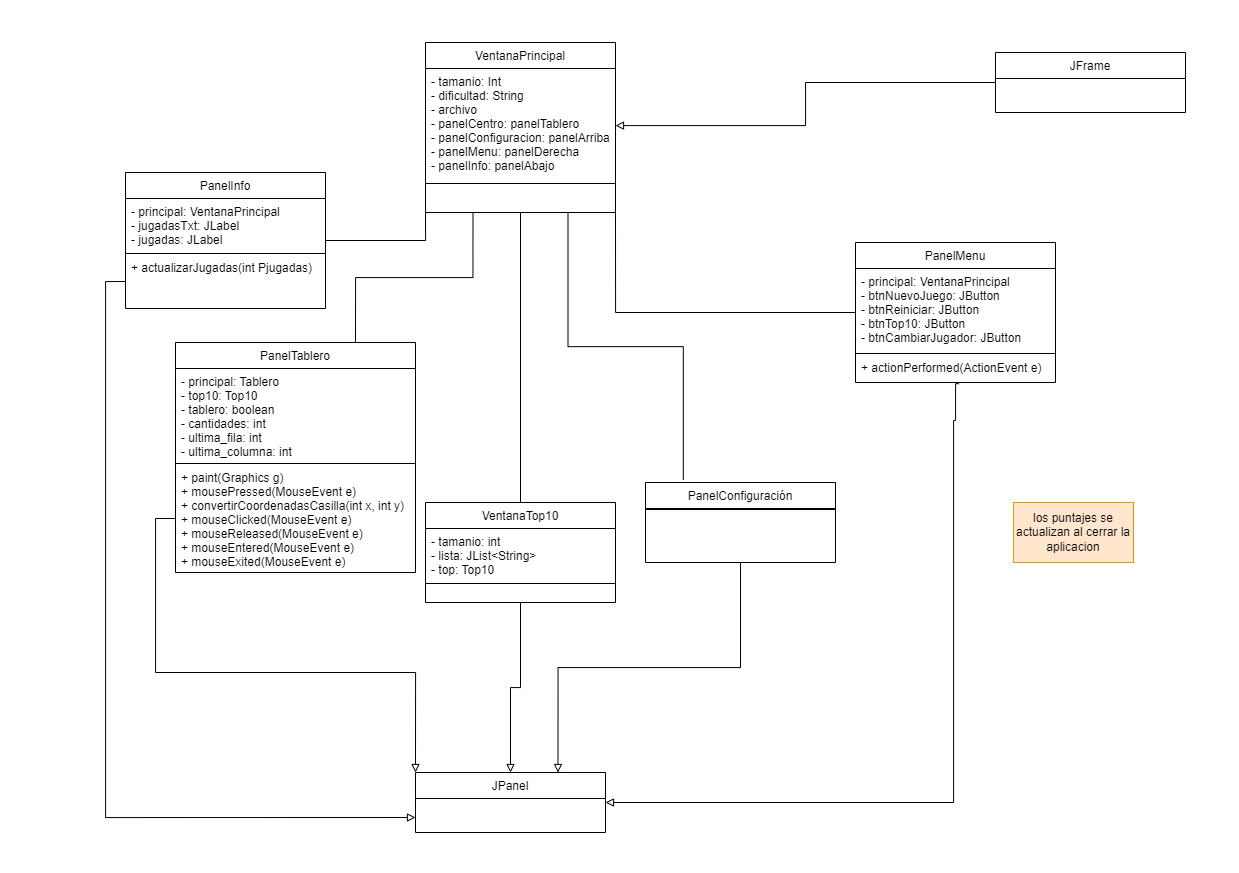

The diagram above was exported from draw.io. Its source (the exported page's mxGraphModel, read from the mxfile embedded in the PNG):
<mxGraphModel dx="2055" dy="760" grid="1" gridSize="10" guides="1" tooltips="1" connect="1" arrows="1" fold="1" page="1" pageScale="1" pageWidth="413" pageHeight="291" math="0" shadow="0">
  <root>
    <mxCell id="WIyWlLk6GJQsqaUBKTNV-0" />
    <mxCell id="WIyWlLk6GJQsqaUBKTNV-1" parent="WIyWlLk6GJQsqaUBKTNV-0" />
    <mxCell id="9ttfA5x0lr-IszZUzFq2-20" style="edgeStyle=orthogonalEdgeStyle;rounded=0;orthogonalLoop=1;jettySize=auto;html=1;endArrow=none;endFill=0;exitX=0.25;exitY=1;exitDx=0;exitDy=0;entryX=0.75;entryY=0;entryDx=0;entryDy=0;" edge="1" parent="WIyWlLk6GJQsqaUBKTNV-1" source="zkfFHV4jXpPFQw0GAbJ--0" target="9ttfA5x0lr-IszZUzFq2-17">
      <mxGeometry relative="1" as="geometry" />
    </mxCell>
    <mxCell id="9ttfA5x0lr-IszZUzFq2-31" style="edgeStyle=orthogonalEdgeStyle;rounded=0;orthogonalLoop=1;jettySize=auto;html=1;endArrow=block;endFill=0;exitX=0;exitY=0.5;exitDx=0;exitDy=0;" edge="1" parent="WIyWlLk6GJQsqaUBKTNV-1" source="9ttfA5x0lr-IszZUzFq2-28" target="zkfFHV4jXpPFQw0GAbJ--1">
      <mxGeometry relative="1" as="geometry">
        <mxPoint x="492" y="342" as="sourcePoint" />
        <mxPoint x="220" y="100" as="targetPoint" />
      </mxGeometry>
    </mxCell>
    <mxCell id="zkfFHV4jXpPFQw0GAbJ--0" value="VentanaPrincipal" style="swimlane;fontStyle=0;align=center;verticalAlign=top;childLayout=stackLayout;horizontal=1;startSize=26;horizontalStack=0;resizeParent=1;resizeLast=0;collapsible=1;marginBottom=0;rounded=0;shadow=0;strokeWidth=1;" parent="WIyWlLk6GJQsqaUBKTNV-1" vertex="1">
      <mxGeometry x="12" y="42" width="190" height="170" as="geometry">
        <mxRectangle x="230" y="140" width="160" height="26" as="alternateBounds" />
      </mxGeometry>
    </mxCell>
    <mxCell id="zkfFHV4jXpPFQw0GAbJ--1" value="- tamanio: Int&#10;- dificultad: String&#10;- archivo&#10;- panelCentro: panelTablero&#10;- panelConfiguracion: panelArriba&#10;- panelMenu: panelDerecha&#10;- panelInfo: panelAbajo" style="text;align=left;verticalAlign=top;spacingLeft=4;spacingRight=4;overflow=hidden;rotatable=0;points=[[0,0.5],[1,0.5]];portConstraint=eastwest;" parent="zkfFHV4jXpPFQw0GAbJ--0" vertex="1">
      <mxGeometry y="26" width="190" height="114" as="geometry" />
    </mxCell>
    <mxCell id="zkfFHV4jXpPFQw0GAbJ--4" value="" style="line;html=1;strokeWidth=1;align=left;verticalAlign=middle;spacingTop=-1;spacingLeft=3;spacingRight=3;rotatable=0;labelPosition=right;points=[];portConstraint=eastwest;" parent="zkfFHV4jXpPFQw0GAbJ--0" vertex="1">
      <mxGeometry y="140" width="190" height="2" as="geometry" />
    </mxCell>
    <mxCell id="zkfFHV4jXpPFQw0GAbJ--26" value="" style="endArrow=none;shadow=0;strokeWidth=1;rounded=0;endFill=0;edgeStyle=elbowEdgeStyle;elbow=vertical;entryX=0.199;entryY=-0.033;entryDx=0;entryDy=0;exitX=0.75;exitY=1;exitDx=0;exitDy=0;entryPerimeter=0;" parent="WIyWlLk6GJQsqaUBKTNV-1" source="zkfFHV4jXpPFQw0GAbJ--0" target="9ttfA5x0lr-IszZUzFq2-1" edge="1">
      <mxGeometry x="0.5" y="41" relative="1" as="geometry">
        <mxPoint x="182" y="212" as="sourcePoint" />
        <mxPoint x="492" y="202" as="targetPoint" />
        <mxPoint x="-40" y="32" as="offset" />
      </mxGeometry>
    </mxCell>
    <mxCell id="9ttfA5x0lr-IszZUzFq2-45" style="edgeStyle=orthogonalEdgeStyle;rounded=0;orthogonalLoop=1;jettySize=auto;html=1;exitX=0.5;exitY=1;exitDx=0;exitDy=0;entryX=0.75;entryY=0;entryDx=0;entryDy=0;endArrow=block;endFill=0;" edge="1" parent="WIyWlLk6GJQsqaUBKTNV-1" source="9ttfA5x0lr-IszZUzFq2-1" target="9ttfA5x0lr-IszZUzFq2-35">
      <mxGeometry relative="1" as="geometry" />
    </mxCell>
    <mxCell id="9ttfA5x0lr-IszZUzFq2-1" value="PanelConfiguración" style="swimlane;fontStyle=0;align=center;verticalAlign=top;childLayout=stackLayout;horizontal=1;startSize=26;horizontalStack=0;resizeParent=1;resizeLast=0;collapsible=1;marginBottom=0;rounded=0;shadow=0;strokeWidth=1;" vertex="1" parent="WIyWlLk6GJQsqaUBKTNV-1">
      <mxGeometry x="232" y="482" width="190" height="80" as="geometry">
        <mxRectangle x="230" y="140" width="160" height="26" as="alternateBounds" />
      </mxGeometry>
    </mxCell>
    <mxCell id="9ttfA5x0lr-IszZUzFq2-3" value="" style="line;html=1;strokeWidth=1;align=left;verticalAlign=middle;spacingTop=-1;spacingLeft=3;spacingRight=3;rotatable=0;labelPosition=right;points=[];portConstraint=eastwest;" vertex="1" parent="9ttfA5x0lr-IszZUzFq2-1">
      <mxGeometry y="26" width="190" height="2" as="geometry" />
    </mxCell>
    <mxCell id="9ttfA5x0lr-IszZUzFq2-8" style="edgeStyle=orthogonalEdgeStyle;rounded=0;orthogonalLoop=1;jettySize=auto;html=1;endArrow=none;endFill=0;entryX=0;entryY=1;entryDx=0;entryDy=0;" edge="1" parent="WIyWlLk6GJQsqaUBKTNV-1" source="9ttfA5x0lr-IszZUzFq2-5" target="zkfFHV4jXpPFQw0GAbJ--0">
      <mxGeometry relative="1" as="geometry">
        <mxPoint x="32" y="212" as="targetPoint" />
      </mxGeometry>
    </mxCell>
    <mxCell id="9ttfA5x0lr-IszZUzFq2-5" value="PanelInfo" style="swimlane;fontStyle=0;align=center;verticalAlign=top;childLayout=stackLayout;horizontal=1;startSize=26;horizontalStack=0;resizeParent=1;resizeLast=0;collapsible=1;marginBottom=0;rounded=0;shadow=0;strokeWidth=1;" vertex="1" parent="WIyWlLk6GJQsqaUBKTNV-1">
      <mxGeometry x="-288" y="172" width="200" height="136" as="geometry">
        <mxRectangle x="230" y="140" width="160" height="26" as="alternateBounds" />
      </mxGeometry>
    </mxCell>
    <mxCell id="9ttfA5x0lr-IszZUzFq2-6" value="- principal: VentanaPrincipal&#10;- jugadasTxt: JLabel&#10;- jugadas: JLabel" style="text;align=left;verticalAlign=top;spacingLeft=4;spacingRight=4;overflow=hidden;rotatable=0;points=[[0,0.5],[1,0.5]];portConstraint=eastwest;" vertex="1" parent="9ttfA5x0lr-IszZUzFq2-5">
      <mxGeometry y="26" width="200" height="54" as="geometry" />
    </mxCell>
    <mxCell id="9ttfA5x0lr-IszZUzFq2-7" value="" style="line;html=1;strokeWidth=1;align=left;verticalAlign=middle;spacingTop=-1;spacingLeft=3;spacingRight=3;rotatable=0;labelPosition=right;points=[];portConstraint=eastwest;" vertex="1" parent="9ttfA5x0lr-IszZUzFq2-5">
      <mxGeometry y="80" width="200" height="2" as="geometry" />
    </mxCell>
    <mxCell id="9ttfA5x0lr-IszZUzFq2-33" value="+ actualizarJugadas(int Pjugadas)" style="text;align=left;verticalAlign=top;spacingLeft=4;spacingRight=4;overflow=hidden;rotatable=0;points=[[0,0.5],[1,0.5]];portConstraint=eastwest;" vertex="1" parent="9ttfA5x0lr-IszZUzFq2-5">
      <mxGeometry y="82" width="200" height="54" as="geometry" />
    </mxCell>
    <mxCell id="9ttfA5x0lr-IszZUzFq2-12" style="edgeStyle=orthogonalEdgeStyle;rounded=0;orthogonalLoop=1;jettySize=auto;html=1;entryX=1;entryY=1;entryDx=0;entryDy=0;endArrow=none;endFill=0;" edge="1" parent="WIyWlLk6GJQsqaUBKTNV-1" source="9ttfA5x0lr-IszZUzFq2-9" target="zkfFHV4jXpPFQw0GAbJ--0">
      <mxGeometry relative="1" as="geometry" />
    </mxCell>
    <mxCell id="9ttfA5x0lr-IszZUzFq2-9" value="PanelMenu" style="swimlane;fontStyle=0;align=center;verticalAlign=top;childLayout=stackLayout;horizontal=1;startSize=26;horizontalStack=0;resizeParent=1;resizeLast=0;collapsible=1;marginBottom=0;rounded=0;shadow=0;strokeWidth=1;" vertex="1" parent="WIyWlLk6GJQsqaUBKTNV-1">
      <mxGeometry x="442" y="242" width="200" height="140" as="geometry">
        <mxRectangle x="230" y="140" width="160" height="26" as="alternateBounds" />
      </mxGeometry>
    </mxCell>
    <mxCell id="9ttfA5x0lr-IszZUzFq2-10" value="- principal: VentanaPrincipal&#10;- btnNuevoJuego: JButton&#10;- btnReiniciar: JButton&#10;- btnTop10: JButton&#10;- btnCambiarJugador: JButton" style="text;align=left;verticalAlign=top;spacingLeft=4;spacingRight=4;overflow=hidden;rotatable=0;points=[[0,0.5],[1,0.5]];portConstraint=eastwest;" vertex="1" parent="9ttfA5x0lr-IszZUzFq2-9">
      <mxGeometry y="26" width="200" height="84" as="geometry" />
    </mxCell>
    <mxCell id="9ttfA5x0lr-IszZUzFq2-11" value="" style="line;html=1;strokeWidth=1;align=left;verticalAlign=middle;spacingTop=-1;spacingLeft=3;spacingRight=3;rotatable=0;labelPosition=right;points=[];portConstraint=eastwest;" vertex="1" parent="9ttfA5x0lr-IszZUzFq2-9">
      <mxGeometry y="110" width="200" height="2" as="geometry" />
    </mxCell>
    <mxCell id="9ttfA5x0lr-IszZUzFq2-15" value="+ actionPerformed(ActionEvent e)" style="text;align=left;verticalAlign=top;spacingLeft=4;spacingRight=4;overflow=hidden;rotatable=0;points=[[0,0.5],[1,0.5]];portConstraint=eastwest;" vertex="1" parent="9ttfA5x0lr-IszZUzFq2-9">
      <mxGeometry y="112" width="200" height="28" as="geometry" />
    </mxCell>
    <mxCell id="9ttfA5x0lr-IszZUzFq2-17" value="PanelTablero" style="swimlane;fontStyle=0;align=center;verticalAlign=top;childLayout=stackLayout;horizontal=1;startSize=26;horizontalStack=0;resizeParent=1;resizeLast=0;collapsible=1;marginBottom=0;rounded=0;shadow=0;strokeWidth=1;" vertex="1" parent="WIyWlLk6GJQsqaUBKTNV-1">
      <mxGeometry x="-238" y="342" width="240" height="230" as="geometry">
        <mxRectangle x="230" y="140" width="160" height="26" as="alternateBounds" />
      </mxGeometry>
    </mxCell>
    <mxCell id="9ttfA5x0lr-IszZUzFq2-18" value="- principal: Tablero&#10;- top10: Top10&#10;- tablero: boolean&#10;- cantidades: int&#10;- ultima_fila: int&#10;- ultima_columna: int" style="text;align=left;verticalAlign=top;spacingLeft=4;spacingRight=4;overflow=hidden;rotatable=0;points=[[0,0.5],[1,0.5]];portConstraint=eastwest;" vertex="1" parent="9ttfA5x0lr-IszZUzFq2-17">
      <mxGeometry y="26" width="240" height="94" as="geometry" />
    </mxCell>
    <mxCell id="9ttfA5x0lr-IszZUzFq2-19" value="" style="line;html=1;strokeWidth=1;align=left;verticalAlign=middle;spacingTop=-1;spacingLeft=3;spacingRight=3;rotatable=0;labelPosition=right;points=[];portConstraint=eastwest;" vertex="1" parent="9ttfA5x0lr-IszZUzFq2-17">
      <mxGeometry y="120" width="240" height="2" as="geometry" />
    </mxCell>
    <mxCell id="9ttfA5x0lr-IszZUzFq2-21" value="+ paint(Graphics g)&#10;+ mousePressed(MouseEvent e)&#10;+ convertirCoordenadasCasilla(int x, int y)&#10;+ mouseClicked(MouseEvent e)&#10;+ mouseReleased(MouseEvent e)&#10;+ mouseEntered(MouseEvent e)&#10;+ mouseExited(MouseEvent e)" style="text;align=left;verticalAlign=top;spacingLeft=4;spacingRight=4;overflow=hidden;rotatable=0;points=[[0,0.5],[1,0.5]];portConstraint=eastwest;" vertex="1" parent="9ttfA5x0lr-IszZUzFq2-17">
      <mxGeometry y="122" width="240" height="108" as="geometry" />
    </mxCell>
    <mxCell id="9ttfA5x0lr-IszZUzFq2-26" style="edgeStyle=orthogonalEdgeStyle;rounded=0;orthogonalLoop=1;jettySize=auto;html=1;entryX=0.5;entryY=1;entryDx=0;entryDy=0;endArrow=none;endFill=0;exitX=0.5;exitY=0;exitDx=0;exitDy=0;" edge="1" parent="WIyWlLk6GJQsqaUBKTNV-1" source="9ttfA5x0lr-IszZUzFq2-23" target="zkfFHV4jXpPFQw0GAbJ--0">
      <mxGeometry relative="1" as="geometry" />
    </mxCell>
    <mxCell id="9ttfA5x0lr-IszZUzFq2-44" style="edgeStyle=orthogonalEdgeStyle;rounded=0;orthogonalLoop=1;jettySize=auto;html=1;exitX=0.5;exitY=1;exitDx=0;exitDy=0;entryX=0.5;entryY=0;entryDx=0;entryDy=0;endArrow=block;endFill=0;" edge="1" parent="WIyWlLk6GJQsqaUBKTNV-1" source="9ttfA5x0lr-IszZUzFq2-23" target="9ttfA5x0lr-IszZUzFq2-35">
      <mxGeometry relative="1" as="geometry" />
    </mxCell>
    <mxCell id="9ttfA5x0lr-IszZUzFq2-23" value="VentanaTop10" style="swimlane;fontStyle=0;align=center;verticalAlign=top;childLayout=stackLayout;horizontal=1;startSize=26;horizontalStack=0;resizeParent=1;resizeLast=0;collapsible=1;marginBottom=0;rounded=0;shadow=0;strokeWidth=1;" vertex="1" parent="WIyWlLk6GJQsqaUBKTNV-1">
      <mxGeometry x="12" y="502" width="190" height="100" as="geometry">
        <mxRectangle x="230" y="140" width="160" height="26" as="alternateBounds" />
      </mxGeometry>
    </mxCell>
    <mxCell id="9ttfA5x0lr-IszZUzFq2-24" value="- tamanio: int&#10;- lista: JList&lt;String&gt;&#10;- top: Top10&#10;" style="text;align=left;verticalAlign=top;spacingLeft=4;spacingRight=4;overflow=hidden;rotatable=0;points=[[0,0.5],[1,0.5]];portConstraint=eastwest;" vertex="1" parent="9ttfA5x0lr-IszZUzFq2-23">
      <mxGeometry y="26" width="190" height="54" as="geometry" />
    </mxCell>
    <mxCell id="9ttfA5x0lr-IszZUzFq2-25" value="" style="line;html=1;strokeWidth=1;align=left;verticalAlign=middle;spacingTop=-1;spacingLeft=3;spacingRight=3;rotatable=0;labelPosition=right;points=[];portConstraint=eastwest;" vertex="1" parent="9ttfA5x0lr-IszZUzFq2-23">
      <mxGeometry y="80" width="190" height="2" as="geometry" />
    </mxCell>
    <mxCell id="9ttfA5x0lr-IszZUzFq2-28" value="JFrame" style="swimlane;fontStyle=0;align=center;verticalAlign=top;childLayout=stackLayout;horizontal=1;startSize=26;horizontalStack=0;resizeParent=1;resizeLast=0;collapsible=1;marginBottom=0;rounded=0;shadow=0;strokeWidth=1;" vertex="1" parent="WIyWlLk6GJQsqaUBKTNV-1">
      <mxGeometry x="582" y="52" width="190" height="60" as="geometry">
        <mxRectangle x="230" y="140" width="160" height="26" as="alternateBounds" />
      </mxGeometry>
    </mxCell>
    <mxCell id="9ttfA5x0lr-IszZUzFq2-35" value="JPanel" style="swimlane;fontStyle=0;align=center;verticalAlign=top;childLayout=stackLayout;horizontal=1;startSize=26;horizontalStack=0;resizeParent=1;resizeLast=0;collapsible=1;marginBottom=0;rounded=0;shadow=0;strokeWidth=1;" vertex="1" parent="WIyWlLk6GJQsqaUBKTNV-1">
      <mxGeometry x="2" y="772" width="190" height="60" as="geometry">
        <mxRectangle x="230" y="140" width="160" height="26" as="alternateBounds" />
      </mxGeometry>
    </mxCell>
    <mxCell id="9ttfA5x0lr-IszZUzFq2-42" style="edgeStyle=orthogonalEdgeStyle;rounded=0;orthogonalLoop=1;jettySize=auto;html=1;exitX=0;exitY=0.5;exitDx=0;exitDy=0;entryX=0;entryY=0.75;entryDx=0;entryDy=0;endArrow=block;endFill=0;" edge="1" parent="WIyWlLk6GJQsqaUBKTNV-1" source="9ttfA5x0lr-IszZUzFq2-33" target="9ttfA5x0lr-IszZUzFq2-35">
      <mxGeometry relative="1" as="geometry" />
    </mxCell>
    <mxCell id="9ttfA5x0lr-IszZUzFq2-43" style="edgeStyle=orthogonalEdgeStyle;rounded=0;orthogonalLoop=1;jettySize=auto;html=1;exitX=0;exitY=0.5;exitDx=0;exitDy=0;entryX=0;entryY=0;entryDx=0;entryDy=0;endArrow=block;endFill=0;" edge="1" parent="WIyWlLk6GJQsqaUBKTNV-1" source="9ttfA5x0lr-IszZUzFq2-21" target="9ttfA5x0lr-IszZUzFq2-35">
      <mxGeometry relative="1" as="geometry" />
    </mxCell>
    <mxCell id="9ttfA5x0lr-IszZUzFq2-46" style="edgeStyle=orthogonalEdgeStyle;rounded=0;orthogonalLoop=1;jettySize=auto;html=1;endArrow=block;endFill=0;entryX=1;entryY=0.5;entryDx=0;entryDy=0;exitX=0.518;exitY=1.042;exitDx=0;exitDy=0;exitPerimeter=0;" edge="1" parent="WIyWlLk6GJQsqaUBKTNV-1" source="9ttfA5x0lr-IszZUzFq2-15" target="9ttfA5x0lr-IszZUzFq2-35">
      <mxGeometry relative="1" as="geometry">
        <mxPoint x="500" y="440" as="targetPoint" />
        <mxPoint x="542" y="390" as="sourcePoint" />
        <Array as="points">
          <mxPoint x="542" y="383" />
          <mxPoint x="542" y="420" />
          <mxPoint x="540" y="420" />
          <mxPoint x="540" y="802" />
        </Array>
      </mxGeometry>
    </mxCell>
    <mxCell id="9ttfA5x0lr-IszZUzFq2-47" value="los puntajes se actualizan al cerrar la aplicacion" style="whiteSpace=wrap;html=1;fillColor=#ffe6cc;strokeColor=#d79b00;" vertex="1" parent="WIyWlLk6GJQsqaUBKTNV-1">
      <mxGeometry x="600" y="502" width="120" height="60" as="geometry" />
    </mxCell>
  </root>
</mxGraphModel>